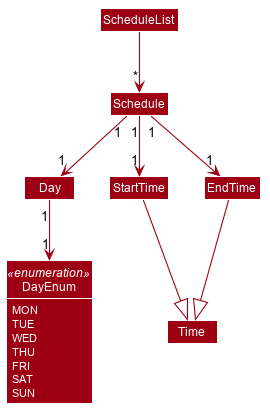

The diagram above was rendered by PlantUML. Its source (embedded in the PNG):
@startuml








skinparam BackgroundColor #FFFFFFF

skinparam Shadowing false

skinparam Class {
    FontColor #FFFFFF
    BorderThickness 1
    BorderColor #FFFFFF
    StereotypeFontColor #FFFFFF
    FontName Arial
}

skinparam Actor {
    BorderColor #000000
    Color #000000
    FontName Arial
}

skinparam Sequence {
    MessageAlign center
    BoxFontSize 15
    BoxPadding 0
    BoxFontColor #FFFFFF
    FontName Arial
}

skinparam Participant {
    FontColor #FFFFFFF
    Padding 20
}

skinparam MinClassWidth 50
skinparam ParticipantPadding 10
skinparam Shadowing false
skinparam DefaultTextAlignment center
skinparam packageStyle Rectangle

hide footbox
hide members
hide circle
skinparam arrowThickness 1.1
skinparam arrowColor #9D0012
skinparam classBackgroundColor #9D0012
show DayEnum attributes
skinparam ClassAttributeFontColor #FFFFFF


enum DayEnum <<enumeration>> {
    MON
    TUE
    WED
    THU
    FRI
    SAT
    SUN
}

ScheduleList --> "*" Schedule

Schedule "1" --> "1" Day
Schedule "1" --> "1" StartTime
Schedule "1" --> "1" EndTime

Day "1" --> "1" DayEnum

StartTime --|> Time
EndTime --|> Time
@enduml